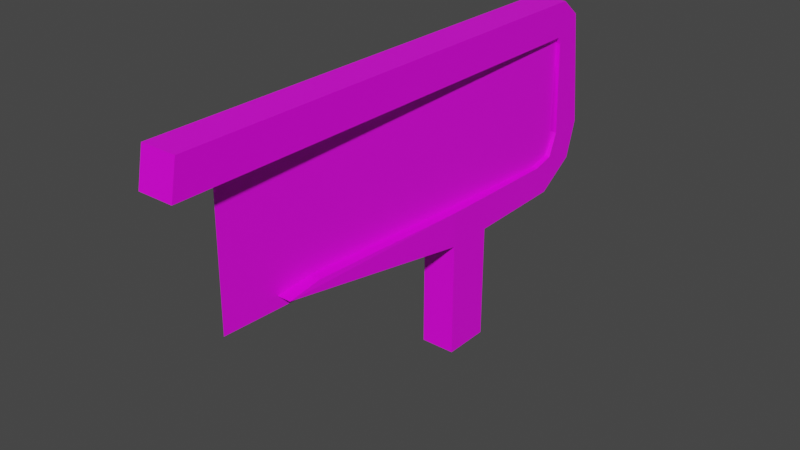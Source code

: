 # Source: billboard1.blend  (saved by Blender 2.92.15; exported with 4.5.12 LTS)
import bpy
from mathutils import Matrix  # noqa: F401  (used for matrix-valued properties, if any)

bpy.ops.wm.read_factory_settings(use_empty=True)
scene = bpy.context.scene
scene.name = 'Scene'

# ---- collections
col_collection = bpy.data.collections.new('Collection'); scene.collection.children.link(col_collection)

# ---- images (referenced by path relative to the original .blend; pixels are not part of the script)
import os
ASSET_DIR = os.environ.get("B2B_ASSET_DIR", "")  # directory of the original .blend (textures are referenced by path, not embedded)
HERE = os.path.dirname(os.path.abspath(__file__))  # packed textures are extracted next to this script under _unpacked/

def load_image(name, relpath, width, height, colorspace="sRGB"):
    """Load a texture the original file referenced (path relative to the .blend, or extracted next to this script)."""
    p = next((c for c in (os.path.join(HERE, relpath), os.path.join(ASSET_DIR, relpath)) if relpath and os.path.exists(c)), "")
    if p:
        img = bpy.data.images.load(p, check_existing=True)
        img.name = name
    else:  # same state as the original file: an image datablock whose file is absent (Cycles renders it pink)
        img = bpy.data.images.new(name, width, height)
        img.source = "FILE"
        img.filepath = "//" + (relpath or name)
    img.colorspace_settings.name = colorspace
    return img
img_metalbridgebeam1_jpg_003 = load_image('metalbridgebeam1.jpg.003', 'metalbridgebeam1.jpg', 1024, 1024, 'sRGB')
img_download__1__jpeg_002 = load_image('download (1).jpeg.002', 'download (1).jpeg', 1024, 1024, 'sRGB')

# ---- materials (node trees are filled in below, after node groups)
mat_material_007 = bpy.data.materials.new('Material.007')
mat_material_007.alpha_threshold = 0.0
mat_material_007.use_transparent_shadow = False
mat_material_007.line_color = (0.0, 0.0, 0.0, 1.0)
mat_material_008 = bpy.data.materials.new('Material.008')
mat_material_008.use_transparent_shadow = False

# ---- material node trees
mat_material_007.use_nodes = True; mat_material_007.node_tree.nodes.clear()
_N = mat_material_007.node_tree.nodes; _L = mat_material_007.node_tree.links
n0 = _N.new('ShaderNodeOutputMaterial'); n0.name = 'Material Output'; n0.location = (300, 300)
n1 = _N.new('ShaderNodeBsdfPrincipled'); n1.name = 'Principled BSDF'; n1.location = (10, 300)
n1.distribution = 'GGX'
n1.subsurface_method = 'BURLEY'
n1.inputs[2].default_value = 0.4
n1.inputs[3].default_value = 1.45
n1.inputs[27].default_value = (0.0, 0.0, 0.0, 1.0)
n1.inputs[28].default_value = 1.0
n2 = _N.new('ShaderNodeTexImage'); n2.name = 'Image Texture'; n2.location = (-601, 247)
n2.image = img_metalbridgebeam1_jpg_003
_L.new(n1.outputs[0], n0.inputs[0])
_L.new(n2.outputs[0], n1.inputs[0])
n0.is_active_output = True
mat_material_008.use_nodes = True; mat_material_008.node_tree.nodes.clear()
_N = mat_material_008.node_tree.nodes; _L = mat_material_008.node_tree.links
n0 = _N.new('ShaderNodeBsdfPrincipled'); n0.name = 'Principled BSDF'; n0.location = (10, 300)
n0.distribution = 'GGX'
n0.subsurface_method = 'BURLEY'
n0.inputs[3].default_value = 1.45
n0.inputs[27].default_value = (0.0, 0.0, 0.0, 1.0)
n0.inputs[28].default_value = 1.0
n1 = _N.new('ShaderNodeOutputMaterial'); n1.name = 'Material Output'; n1.location = (300, 300)
n2 = _N.new('ShaderNodeTexImage'); n2.name = 'Image Texture'; n2.location = (-622, 221)
n2.image = img_download__1__jpeg_002
_L.new(n0.outputs[0], n1.inputs[0])
_L.new(n2.outputs[0], n0.inputs[0])
n1.is_active_output = True

# ---- world
world_world = bpy.data.worlds.new('World'); scene.world = world_world
world_world.use_nodes = True; world_world.node_tree.nodes.clear()
_N = world_world.node_tree.nodes; _L = world_world.node_tree.links
n0 = _N.new('ShaderNodeOutputWorld'); n0.name = 'World Output'; n0.location = (300, 300)
n1 = _N.new('ShaderNodeBackground'); n1.name = 'Background'; n1.location = (10, 300)
n1.inputs[0].default_value = (0.05088, 0.05088, 0.05088, 1.0)
_L.new(n1.outputs[0], n0.inputs[0])
n0.is_active_output = True
world_world.color = (0.05088, 0.05088, 0.05088)
world_world.use_sun_shadow = False
world_world.sun_shadow_jitter_overblur = 0.0

# ---- meshes
me_cube_001 = bpy.data.meshes.new('Cube.001')
me_cube_001.from_pydata([(0.6821, 1.227, -7.967), (0.6821, 1.045, -8.248), (-0.6821, 1.227, -7.967), (-0.6821, 1.045, -8.248), (-1.0, -0.1135, -5.973), (1.0, -0.1135, -5.973), (-1.0, 0.1365, -5.973), (1.0, 0.1365, -7.973), (-1.0, 0.1365, -7.973), (1.0, 0.1365, -5.973), (-1.0, -0.1135, 0.6991), (1.0, -0.1135, 0.6991), (-1.0, 0.1365, 0.6991), (1.0, 0.1365, 0.6991), (-1.0, -0.5721, -7.866), (-1.0, -0.6549, -6.081), (1.0, -0.5721, -7.866), (1.0, -0.6549, -6.081), (-1.0, -0.6875, -8.182), (-1.0, -0.8613, -7.538), (1.0, -0.6875, -8.182), (1.0, -0.8613, -7.538), (-1.0, -0.7369, -9.507), (-1.0, -0.9198, -9.67), (1.0, -0.7369, -9.507), (1.0, -0.9198, -9.67), (-0.9999, -0.717, -14.86), (-0.9999, -0.8498, -16.24), (1.0, -0.717, -14.86), (1.0, -0.8498, -16.24), (-0.9999, -0.7066, -15.24), (-0.9999, -0.7413, -17.21), (1.0, -0.7066, -15.24), (1.0, -0.7413, -17.21), (-0.9999, 1.799, -15.24), (-0.9999, 1.764, -17.21), (1.0, 1.799, -15.24), (1.0, 1.764, -17.21)], [], [(4, 5, 11, 10), (17, 15, 19, 21), (0, 2, 6, 9), (2, 0, 1, 3), (1, 0, 9, 7), (8, 6, 2, 3), (9, 6, 12, 13), (7, 16, 14, 8, 3, 1), (13, 12, 10, 11), (8, 14, 15, 4, 10, 12, 6), (17, 16, 7, 9, 13, 11, 5), (15, 17, 5, 4), (21, 19, 23, 25), (15, 14, 18, 19), (16, 17, 21, 20), (14, 16, 20, 18), (24, 25, 29, 28), (18, 20, 24, 22), (20, 21, 25, 24), (19, 18, 22, 23), (29, 27, 31, 33), (23, 22, 26, 27), (25, 23, 27, 29), (22, 24, 28, 26), (32, 33, 37, 36), (26, 28, 32, 30), (28, 29, 33, 32), (27, 26, 30, 31), (36, 37, 35, 34), (31, 30, 34, 35), (33, 31, 35, 37), (30, 32, 36, 34)])
_uv = me_cube_001.uv_layers.new(name='UVMap')
_uv.uv.foreach_set('vector', [0.4271, 0.0, 0.5078, 0.0, 0.5078, 0.5387, 0.4271, 0.5387, 0.5622, 0.5387, 0.5622, 0.8616, 0.5622, 0.8616, 0.5622, 0.5387, 0.5723, 0.8103, 0.5723, 0.59, 0.5792, 0.5387, 0.5792, 0.8616, 0.4713, 0.759, 0.4713, 0.5387, 0.5117, 0.5387, 0.5117, 0.759, 0.3385, 0.0, 0.3385, 0.1615, 0.3245, 0.1615, 0.3245, 0.0, 0.3525, 0.0, 0.3525, 0.1615, 0.3385, 0.1615, 0.3385, 0.0, 0.5885, 0.0, 0.6693, 0.0, 0.6693, 0.5387, 0.5885, 0.5387, 0.4341, 0.5387, 0.4492, 0.5387, 0.4492, 0.8616, 0.4341, 0.8616, 0.4271, 0.8103, 0.4271, 0.59, 0.5963, 0.5387, 0.5963, 0.8616, 0.5913, 0.8616, 0.5913, 0.5387, 0.3525, 0.0, 0.3828, 0.0, 0.3828, 0.1615, 0.3626, 0.1615, 0.3626, 0.7002, 0.3525, 0.7002, 0.3525, 0.1615, 0.2943, 0.1615, 0.2943, 0.0, 0.3245, 0.0, 0.3245, 0.1615, 0.3245, 0.7002, 0.3145, 0.7002, 0.3145, 0.1615, 0.5622, 0.8616, 0.5622, 0.5387, 0.5723, 0.5387, 0.5723, 0.8616, 0.5622, 0.5387, 0.5622, 0.8616, 0.5622, 0.8616, 0.5622, 0.5387, 0.3828, 0.1615, 0.3828, 0.0, 0.3828, 0.0, 0.3828, 0.1615, 0.2943, 0.0, 0.2943, 0.1615, 0.2943, 0.1615, 0.2943, 0.0, 0.4492, 0.8616, 0.4492, 0.5387, 0.4492, 0.5387, 0.4492, 0.8616, 0.2943, 0.0, 0.2943, 0.1615, 0.2943, 0.1615, 0.2943, 0.0, 0.4492, 0.8616, 0.4492, 0.5387, 0.4492, 0.5387, 0.4492, 0.8616, 0.2943, 0.0, 0.2943, 0.1615, 0.2943, 0.1615, 0.2943, 0.0, 0.3828, 0.1615, 0.3828, 0.0, 0.3828, 0.0, 0.3828, 0.1615, 0.5622, 0.5387, 0.5622, 0.8616, 0.5622, 0.8616, 0.5622, 0.5387, 0.3828, 0.1615, 0.3828, 0.0, 0.3828, 0.0, 0.3828, 0.1615, 0.5622, 0.5387, 0.5622, 0.8616, 0.5622, 0.8616, 0.5622, 0.5387, 0.4492, 0.8616, 0.4492, 0.5387, 0.4492, 0.5387, 0.4492, 0.8616, 0.2943, 0.0, 0.2943, 0.1615, 0.2943, 0.1615, 0.2943, 0.0, 0.4492, 0.8616, 0.4492, 0.5387, 0.4492, 0.5387, 0.4492, 0.8616, 0.2943, 0.0, 0.2943, 0.1615, 0.2943, 0.1615, 0.2943, 0.0, 0.3828, 0.1615, 0.3828, 0.0, 0.3828, 0.0, 0.3828, 0.1615, 0.2943, 0.0, 0.5622, 0.5387, 0.3828, 0.1615, 0.4492, 0.8616, 0.3828, 0.1615, 0.3828, 0.0, 0.3828, 0.0, 0.3828, 0.1615, 0.5622, 0.5387, 0.5622, 0.8616, 0.5622, 0.8616, 0.5622, 0.5387, 0.4492, 0.8616, 0.4492, 0.5387, 0.4492, 0.5387, 0.4492, 0.8616])
me_cube_001.materials.append(mat_material_007)
me_cube_001.use_remesh_preserve_volume = False
me_cube_001.use_remesh_preserve_attributes = False
me_cube_001.use_mirror_vertex_groups = False
me_cube_001.update()
me_plane_002 = bpy.data.meshes.new('Plane.002')
me_plane_002.from_pydata([(-1.0, -1.0, 0.0), (1.0, -1.0, 0.0), (-1.0, 1.0, 0.0), (1.0, 1.0, 0.0)], [], [(0, 1, 3, 2)])
_uv = me_plane_002.uv_layers.new(name='UVMap')
_uv.uv.foreach_set('vector', [1.004, -0.02735, 0.001001, 0.001001, 0.001001, 0.999, 1.004, 0.9707])
me_plane_002.materials.append(mat_material_008)
me_plane_002.use_remesh_fix_poles = True
me_plane_002.use_remesh_preserve_attributes = False
me_plane_002.use_mirror_vertex_groups = False
me_plane_002.update()

# ---- objects
ob_cube_002 = bpy.data.objects.new('Cube.002', me_cube_001)
ob_plane_002 = bpy.data.objects.new('Plane.002', me_plane_002)

# ---- transforms, parenting, visibility, modifiers, constraints
ob_cube_002.location = (0.0, 0.0, 0.0)
ob_cube_002.scale = (-0.0329, -0.3584, -0.0329)
ob_cube_002.lock_rotations_4d = False
ob_cube_002.empty_display_type = 'ARROWS'
ob_cube_002.lineart.crease_threshold = 0.0
ob_plane_002.location = (0.009326, -0.1437, 0.3806)
ob_plane_002.rotation_euler = (1.569, -0.01145, -1.609)
ob_plane_002.scale = (0.4018, 0.1436, -18.45)
ob_plane_002.lineart.crease_threshold = 0.0

# ---- collection membership
col_collection.objects.link(ob_cube_002)
col_collection.objects.link(ob_plane_002)

# ---- scene / render settings (as saved in the file)
scene.frame_start = 1; scene.frame_end = 250; scene.frame_set(14)
scene.render.engine = 'BLENDER_EEVEE_NEXT'
scene.cycles.use_denoising = False
scene.cycles.samples = 128
scene.cycles.sampling_pattern = 'TABULATED_SOBOL'
scene.cycles.use_adaptive_sampling = False
scene.cycles.use_light_tree = False
scene.view_settings.view_transform = 'Filmic'
bpy.context.view_layer.update()

# ---- added for rendering (the .blend has no active camera and no usable light): camera, sun
cam_auto = bpy.data.cameras.new('AutoCamera')
cam_auto.lens = 50.0
cam_auto.sensor_width = 36.0
cam_auto.clip_end = 1000.0
ob_auto_camera = bpy.data.objects.new('AutoCamera', cam_auto)
scene.collection.objects.link(ob_auto_camera)
ob_auto_camera.location = (1.0554, -1.42406, 1.11591)
ob_auto_camera.rotation_euler = (1.09748, -7.21219e-08, 0.694738)
scene.camera = ob_auto_camera
light_auto_sun = bpy.data.lights.new('AutoSun', 'SUN')
light_auto_sun.energy = 3.0
light_auto_sun.angle = 0.0523599
ob_auto_sun = bpy.data.objects.new('AutoSun', light_auto_sun)
scene.collection.objects.link(ob_auto_sun)
ob_auto_sun.rotation_euler = (0.872665, 0.174533, 0.523599)
bpy.context.view_layer.update()
